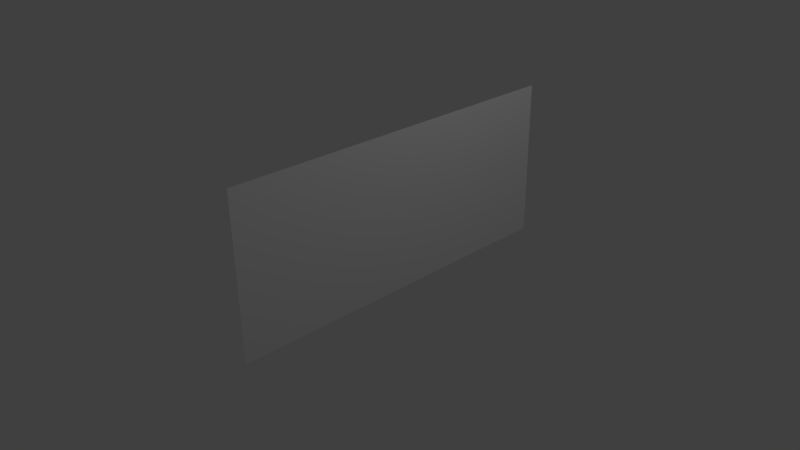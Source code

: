 # Source: video.blend  (saved by Blender 2.71.0; exported with 4.5.12 LTS)
import bpy
from mathutils import Matrix  # noqa: F401  (used for matrix-valued properties, if any)

bpy.ops.wm.read_factory_settings(use_empty=True)
scene = bpy.context.scene
scene.name = 'Scene'

# ---- collections
col_collection_1 = bpy.data.collections.new('Collection 1'); scene.collection.children.link(col_collection_1)

# ---- materials (node trees are filled in below, after node groups)
mat_material = bpy.data.materials.new('Material')
mat_material.alpha_threshold = 0.0
mat_material.use_transparent_shadow = False
mat_material.roughness = 0.5
mat_material.line_color = (0.0, 0.0, 0.0, 1.0)

# ---- material node trees

# ---- world
world_world = bpy.data.worlds.new('World'); scene.world = world_world
world_world.color = (0.05088, 0.05088, 0.05088)
world_world.use_sun_shadow = False
world_world.sun_shadow_jitter_overblur = 0.0
world_world.cycles.sampling_method = 'MANUAL'
world_world.cycles.sample_map_resolution = 256

# ---- cameras
cam_camera = bpy.data.cameras.new('Camera')
cam_camera.clip_end = 100.0
cam_camera.lens = 35.0
cam_camera.sensor_width = 32.0
cam_camera.sensor_height = 18.0
cam_camera.ortho_scale = 7.314
cam_camera.dof.focus_distance = 0.0
cam_camera.dof.aperture_fstop = 128.0

# ---- lights
light_lamp = bpy.data.lights.new('Lamp', 'POINT')
light_lamp.transmission_factor = 0.0
light_lamp.cutoff_distance = 30.0
light_lamp.energy = 100.0
light_lamp.shadow_buffer_clip_start = 1.001
light_lamp.shadow_soft_size = 0.1
light_lamp.shadow_maximum_resolution = 0.006
light_lamp.use_absolute_resolution = True
light_lamp.cycles.use_multiple_importance_sampling = False

# ---- meshes
me_cube = bpy.data.meshes.new('Cube')
me_cube.from_pydata([(1.0, 1.0, -1.0), (1.0, -1.0, -1.0), (1.0, 1.0, 1.0), (1.0, -1.0, 1.0)], [], [(0, 2, 3, 1)])
_uv = me_cube.uv_layers.new(name='UVMap')
_uv.uv.foreach_set('vector', [1.0, 0.0, 1.0, 1.0, 0.0, 1.0, 3.419e-07, 0.0])
me_cube.materials.append(mat_material)
me_cube.use_remesh_preserve_volume = False
me_cube.use_remesh_preserve_attributes = False
me_cube.use_mirror_vertex_groups = False
me_cube.update()

# ---- objects
ob_ecran = bpy.data.objects.new('ecran', me_cube)
ob_lamp = bpy.data.objects.new('Lamp', light_lamp)
ob_camera = bpy.data.objects.new('Camera', cam_camera)

# ---- transforms, parenting, visibility, modifiers, constraints
ob_ecran.location = (-0.1095, -0.3255, 1.015)
ob_ecran.scale = (1.0, 2.25, 1.0)
ob_ecran.lock_rotations_4d = False
ob_ecran.empty_display_type = 'ARROWS'
ob_ecran.lineart.crease_threshold = 0.0
ob_lamp.location = (4.076, 1.005, 5.904)
ob_lamp.rotation_euler = (0.6503, 0.05522, 1.866)
ob_lamp.lock_rotations_4d = False
ob_lamp.empty_display_type = 'ARROWS'
ob_lamp.color = (0.0, 0.0, 0.0, 0.0)
ob_lamp.lineart.crease_threshold = 0.0
ob_camera.location = (7.481, -6.508, 5.344)
ob_camera.rotation_euler = (1.109, 0.01082, 0.8149)
ob_camera.lock_rotations_4d = False
ob_camera.empty_display_type = 'ARROWS'
ob_camera.color = (0.0, 0.0, 0.0, 0.0)
ob_camera.display_type = 'WIRE'
ob_camera.lineart.crease_threshold = 0.0

# ---- collection membership
col_collection_1.objects.link(ob_ecran)
col_collection_1.objects.link(ob_lamp)
col_collection_1.objects.link(ob_camera)

# ---- scene / render settings (as saved in the file)
scene.camera = ob_camera
scene.frame_start = 1; scene.frame_end = 250; scene.frame_set(204)
scene.render.engine = 'BLENDER_EEVEE_NEXT'
scene.render.resolution_percentage = 50
scene.render.dither_intensity = 0.0
scene.cycles.use_denoising = False
scene.cycles.samples = 10
scene.cycles.sampling_pattern = 'TABULATED_SOBOL'
scene.cycles.light_sampling_threshold = 0.0
scene.cycles.use_adaptive_sampling = False
scene.cycles.use_light_tree = False
scene.cycles.blur_glossy = 0.0
scene.cycles.volume_bounces = 1
scene.cycles.pixel_filter_type = 'GAUSSIAN'
scene.cycles.sample_clamp_indirect = 0.0
scene.view_settings.view_transform = 'Standard'
bpy.context.view_layer.update()

